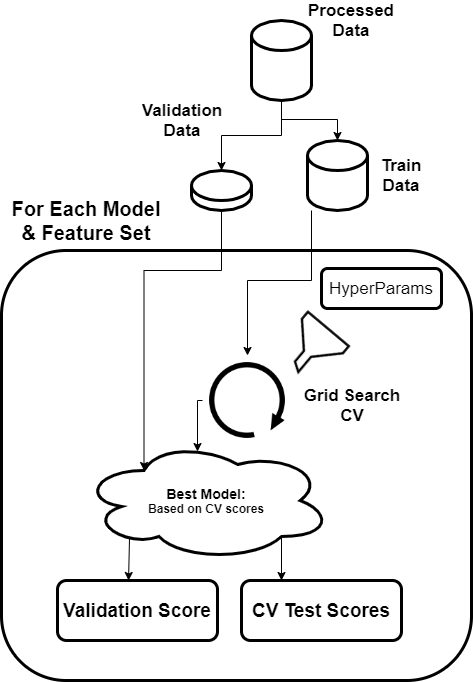

The diagram above was exported from draw.io. Its source (the exported page's mxGraphModel, read from the mxfile embedded in the PNG):
<mxGraphModel dx="1240" dy="1084" grid="1" gridSize="10" guides="1" tooltips="1" connect="1" arrows="1" fold="1" page="1" pageScale="1" pageWidth="850" pageHeight="1100" math="0" shadow="0">
  <root>
    <mxCell id="0" />
    <mxCell id="1" parent="0" />
    <mxCell id="4DM5NHgStj23a2av6kss-36" value="" style="rounded=1;whiteSpace=wrap;html=1;fontSize=19;strokeWidth=3;fillColor=none;" vertex="1" parent="1">
      <mxGeometry x="280" y="310" width="470" height="430" as="geometry" />
    </mxCell>
    <mxCell id="4DM5NHgStj23a2av6kss-34" style="edgeStyle=orthogonalEdgeStyle;rounded=0;orthogonalLoop=1;jettySize=auto;html=1;entryX=0.5;entryY=0;entryDx=0;entryDy=0;entryPerimeter=0;fontSize=17;" edge="1" parent="1" source="4DM5NHgStj23a2av6kss-1" target="4DM5NHgStj23a2av6kss-3">
      <mxGeometry relative="1" as="geometry">
        <Array as="points">
          <mxPoint x="560" y="179" />
          <mxPoint x="616" y="179" />
        </Array>
      </mxGeometry>
    </mxCell>
    <mxCell id="4DM5NHgStj23a2av6kss-35" style="edgeStyle=orthogonalEdgeStyle;rounded=0;orthogonalLoop=1;jettySize=auto;html=1;entryX=0.5;entryY=0;entryDx=0;entryDy=0;entryPerimeter=0;fontSize=17;" edge="1" parent="1" source="4DM5NHgStj23a2av6kss-1" target="4DM5NHgStj23a2av6kss-2">
      <mxGeometry relative="1" as="geometry" />
    </mxCell>
    <mxCell id="4DM5NHgStj23a2av6kss-1" value="" style="shape=cylinder3;whiteSpace=wrap;html=1;boundedLbl=1;backgroundOutline=1;size=15;strokeWidth=3;" vertex="1" parent="1">
      <mxGeometry x="530" y="80" width="60" height="80" as="geometry" />
    </mxCell>
    <mxCell id="4DM5NHgStj23a2av6kss-41" style="edgeStyle=orthogonalEdgeStyle;rounded=0;orthogonalLoop=1;jettySize=auto;html=1;entryX=0.25;entryY=0.25;entryDx=0;entryDy=0;entryPerimeter=0;fontSize=19;" edge="1" parent="1" source="4DM5NHgStj23a2av6kss-2" target="4DM5NHgStj23a2av6kss-7">
      <mxGeometry relative="1" as="geometry">
        <Array as="points">
          <mxPoint x="500" y="330" />
          <mxPoint x="423" y="330" />
        </Array>
      </mxGeometry>
    </mxCell>
    <mxCell id="4DM5NHgStj23a2av6kss-2" value="" style="shape=cylinder3;whiteSpace=wrap;html=1;boundedLbl=1;backgroundOutline=1;size=15;strokeWidth=3;" vertex="1" parent="1">
      <mxGeometry x="470" y="230" width="60" height="40" as="geometry" />
    </mxCell>
    <mxCell id="4DM5NHgStj23a2av6kss-33" style="edgeStyle=orthogonalEdgeStyle;rounded=0;orthogonalLoop=1;jettySize=auto;html=1;fontSize=17;" edge="1" parent="1" source="4DM5NHgStj23a2av6kss-3" target="4DM5NHgStj23a2av6kss-6">
      <mxGeometry relative="1" as="geometry">
        <Array as="points">
          <mxPoint x="590" y="340" />
          <mxPoint x="526" y="340" />
        </Array>
      </mxGeometry>
    </mxCell>
    <mxCell id="4DM5NHgStj23a2av6kss-3" value="" style="shape=cylinder3;whiteSpace=wrap;html=1;boundedLbl=1;backgroundOutline=1;size=15;strokeWidth=3;" vertex="1" parent="1">
      <mxGeometry x="586" y="200" width="60" height="70" as="geometry" />
    </mxCell>
    <mxCell id="4DM5NHgStj23a2av6kss-5" value="" style="shape=image;html=1;verticalAlign=top;verticalLabelPosition=bottom;labelBackgroundColor=#ffffff;imageAspect=0;aspect=fixed;image=https://cdn2.iconfinder.com/data/icons/essential-web-1-1/50/filter-analysis-remove-customize-funnel-128.png;rotation=40;flipV=0;flipH=1;" vertex="1" parent="1">
      <mxGeometry x="560" y="380" width="58" height="58" as="geometry" />
    </mxCell>
    <mxCell id="4DM5NHgStj23a2av6kss-32" style="edgeStyle=orthogonalEdgeStyle;rounded=0;orthogonalLoop=1;jettySize=auto;html=1;entryX=0.464;entryY=0.092;entryDx=0;entryDy=0;entryPerimeter=0;fontSize=17;" edge="1" parent="1" source="4DM5NHgStj23a2av6kss-6" target="4DM5NHgStj23a2av6kss-7">
      <mxGeometry relative="1" as="geometry">
        <Array as="points">
          <mxPoint x="476" y="460" />
        </Array>
      </mxGeometry>
    </mxCell>
    <mxCell id="4DM5NHgStj23a2av6kss-6" value="" style="shape=image;html=1;verticalAlign=top;verticalLabelPosition=bottom;labelBackgroundColor=#ffffff;imageAspect=0;aspect=fixed;image=https://cdn1.iconfinder.com/data/icons/simple-arrow/512/arrow_17-128.png;strokeWidth=0;" vertex="1" parent="1">
      <mxGeometry x="481" y="415" width="90" height="90" as="geometry" />
    </mxCell>
    <mxCell id="4DM5NHgStj23a2av6kss-7" value="&lt;b&gt;&lt;span style=&quot;font-size: 14px&quot;&gt;Best Model:&lt;/span&gt;&lt;br&gt;&lt;font style=&quot;font-size: 12px&quot;&gt;Based on CV scores&lt;/font&gt;&lt;br&gt;&lt;/b&gt;" style="ellipse;shape=cloud;whiteSpace=wrap;html=1;strokeWidth=3;" vertex="1" parent="1">
      <mxGeometry x="360" y="500" width="250" height="120" as="geometry" />
    </mxCell>
    <mxCell id="4DM5NHgStj23a2av6kss-8" value="Processed Data" style="text;html=1;strokeColor=none;fillColor=none;align=center;verticalAlign=middle;whiteSpace=wrap;rounded=0;fontSize=17;fontStyle=1" vertex="1" parent="1">
      <mxGeometry x="610" y="70" width="40" height="20" as="geometry" />
    </mxCell>
    <mxCell id="4DM5NHgStj23a2av6kss-9" value="Train Data" style="text;html=1;strokeColor=none;fillColor=none;align=center;verticalAlign=middle;whiteSpace=wrap;rounded=0;fontSize=17;fontStyle=1" vertex="1" parent="1">
      <mxGeometry x="660" y="225" width="40" height="20" as="geometry" />
    </mxCell>
    <mxCell id="4DM5NHgStj23a2av6kss-10" value="Validation&lt;br&gt;Data" style="text;html=1;strokeColor=none;fillColor=none;align=center;verticalAlign=middle;whiteSpace=wrap;rounded=0;fontSize=17;fontStyle=1" vertex="1" parent="1">
      <mxGeometry x="441" y="170" width="40" height="20" as="geometry" />
    </mxCell>
    <mxCell id="4DM5NHgStj23a2av6kss-12" value="Grid Search CV" style="text;html=1;strokeColor=none;fillColor=none;align=center;verticalAlign=middle;whiteSpace=wrap;rounded=0;fontSize=17;fontStyle=1" vertex="1" parent="1">
      <mxGeometry x="571" y="425" width="120" height="80" as="geometry" />
    </mxCell>
    <mxCell id="4DM5NHgStj23a2av6kss-15" value="HyperParams" style="rounded=1;whiteSpace=wrap;html=1;fontSize=17;strokeWidth=3;" vertex="1" parent="1">
      <mxGeometry x="600" y="328" width="120" height="40" as="geometry" />
    </mxCell>
    <mxCell id="4DM5NHgStj23a2av6kss-26" value="" style="endArrow=classic;html=1;fontSize=17;exitX=0.8;exitY=0.8;exitDx=0;exitDy=0;exitPerimeter=0;" edge="1" parent="1" source="4DM5NHgStj23a2av6kss-7">
      <mxGeometry width="50" height="50" relative="1" as="geometry">
        <mxPoint x="560" y="630" as="sourcePoint" />
        <mxPoint x="560" y="640" as="targetPoint" />
      </mxGeometry>
    </mxCell>
    <mxCell id="4DM5NHgStj23a2av6kss-27" value="CV Test Scores" style="rounded=1;whiteSpace=wrap;html=1;fontSize=19;strokeWidth=3;fontStyle=1" vertex="1" parent="1">
      <mxGeometry x="520" y="640" width="160" height="60" as="geometry" />
    </mxCell>
    <mxCell id="4DM5NHgStj23a2av6kss-28" value="Validation Score" style="rounded=1;whiteSpace=wrap;html=1;fontSize=19;strokeWidth=3;fontStyle=1" vertex="1" parent="1">
      <mxGeometry x="336" y="640" width="160" height="60" as="geometry" />
    </mxCell>
    <mxCell id="4DM5NHgStj23a2av6kss-30" value="" style="endArrow=classic;html=1;fontSize=17;exitX=0.192;exitY=0.817;exitDx=0;exitDy=0;exitPerimeter=0;entryX=0.444;entryY=0;entryDx=0;entryDy=0;entryPerimeter=0;" edge="1" parent="1" source="4DM5NHgStj23a2av6kss-7" target="4DM5NHgStj23a2av6kss-28">
      <mxGeometry width="50" height="50" relative="1" as="geometry">
        <mxPoint x="420" y="350" as="sourcePoint" />
        <mxPoint x="420" y="540" as="targetPoint" />
      </mxGeometry>
    </mxCell>
    <mxCell id="4DM5NHgStj23a2av6kss-37" value="&lt;font style=&quot;font-size: 20px&quot;&gt;&lt;b&gt;For Each Model &amp;amp; Feature Set&lt;/b&gt;&lt;/font&gt;" style="text;html=1;strokeColor=none;fillColor=none;align=center;verticalAlign=middle;whiteSpace=wrap;rounded=0;fontSize=19;" vertex="1" parent="1">
      <mxGeometry x="280" y="240" width="170" height="80" as="geometry" />
    </mxCell>
  </root>
</mxGraphModel>